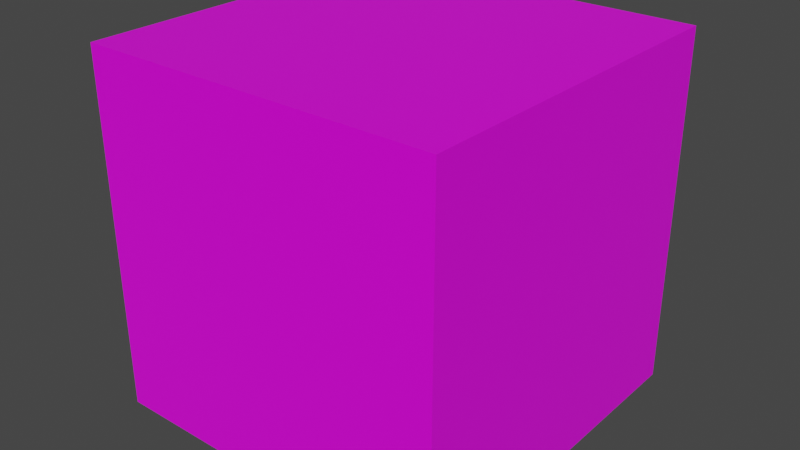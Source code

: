 # Source: yog.blend  (saved by Blender 2.91.10; exported with 4.5.12 LTS)
import bpy
from mathutils import Matrix  # noqa: F401  (used for matrix-valued properties, if any)

bpy.ops.wm.read_factory_settings(use_empty=True)
scene = bpy.context.scene
scene.name = 'Scene'

# ---- collections
col_collection = bpy.data.collections.new('Collection'); scene.collection.children.link(col_collection)

# ---- images (referenced by path relative to the original .blend; pixels are not part of the script)
import os
ASSET_DIR = os.environ.get("B2B_ASSET_DIR", "")  # directory of the original .blend (textures are referenced by path, not embedded)
HERE = os.path.dirname(os.path.abspath(__file__))  # packed textures are extracted next to this script under _unpacked/

def load_image(name, relpath, width, height, colorspace="sRGB"):
    """Load a texture the original file referenced (path relative to the .blend, or extracted next to this script)."""
    p = next((c for c in (os.path.join(HERE, relpath), os.path.join(ASSET_DIR, relpath)) if relpath and os.path.exists(c)), "")
    if p:
        img = bpy.data.images.load(p, check_existing=True)
        img.name = name
    else:  # same state as the original file: an image datablock whose file is absent (Cycles renders it pink)
        img = bpy.data.images.new(name, width, height)
        img.source = "FILE"
        img.filepath = "//" + (relpath or name)
    img.colorspace_settings.name = colorspace
    return img
img_wo_png = load_image('wo.png', 'Textures/yog.png', 1024, 1024, 'sRGB')

# ---- materials (node trees are filled in below, after node groups)
mat_material = bpy.data.materials.new('Material')
mat_material.alpha_threshold = 0.0
mat_material.use_transparent_shadow = False
mat_material.line_color = (0.0, 0.0, 0.0, 1.0)

# ---- material node trees
mat_material.use_nodes = True; mat_material.node_tree.nodes.clear()
_N = mat_material.node_tree.nodes; _L = mat_material.node_tree.links
n0 = _N.new('ShaderNodeOutputMaterial'); n0.name = 'Material Output'; n0.location = (300, 300)
n1 = _N.new('ShaderNodeBsdfPrincipled'); n1.name = 'Principled BSDF'; n1.location = (10, 300)
n1.distribution = 'GGX'
n1.subsurface_method = 'BURLEY'
n1.inputs[2].default_value = 0.4
n1.inputs[3].default_value = 1.45
n1.inputs[27].default_value = (0.0, 0.0, 0.0, 1.0)
n1.inputs[28].default_value = 1.0
n2 = _N.new('ShaderNodeTexImage'); n2.name = 'Image Texture'; n2.location = (-280, 260)
n2.image = img_wo_png
_L.new(n1.outputs[0], n0.inputs[0])
_L.new(n2.outputs[0], n1.inputs[0])
n0.is_active_output = True

# ---- world
world_world = bpy.data.worlds.new('World'); scene.world = world_world
world_world.use_nodes = True; world_world.node_tree.nodes.clear()
_N = world_world.node_tree.nodes; _L = world_world.node_tree.links
n0 = _N.new('ShaderNodeOutputWorld'); n0.name = 'World Output'; n0.location = (300, 300)
n1 = _N.new('ShaderNodeBackground'); n1.name = 'Background'; n1.location = (10, 300)
n1.inputs[0].default_value = (0.05088, 0.05088, 0.05088, 1.0)
_L.new(n1.outputs[0], n0.inputs[0])
n0.is_active_output = True
world_world.color = (0.05088, 0.05088, 0.05088)
world_world.use_sun_shadow = False
world_world.sun_shadow_jitter_overblur = 0.0

# ---- meshes
me_cube = bpy.data.meshes.new('Cube')
me_cube.from_pydata([(1.0, 1.0, 1.0), (1.0, 1.0, -1.0), (1.0, -1.0, 1.0), (1.0, -1.0, -1.0), (-1.0, 1.0, 1.0), (-1.0, 1.0, -1.0), (-1.0, -1.0, 1.0), (-1.0, -1.0, -1.0)], [], [(0, 4, 6, 2), (3, 2, 6, 7), (7, 6, 4, 5), (5, 1, 3, 7), (1, 0, 2, 3), (5, 4, 0, 1)])
_uv = me_cube.uv_layers.new(name='UVMap')
_uv.uv.foreach_set('vector', [0.625, 0.5, 0.875, 0.5, 0.875, 0.75, 0.625, 0.75, 0.375, 0.75, 0.625, 0.75, 0.625, 1.0, 0.375, 1.0, 0.375, 0.0, 0.625, 0.0, 0.625, 0.25, 0.375, 0.25, 0.125, 0.5, 0.375, 0.5, 0.375, 0.75, 0.125, 0.75, 0.375, 0.5, 0.625, 0.5, 0.625, 0.75, 0.375, 0.75, 0.375, 0.25, 0.625, 0.25, 0.625, 0.5, 0.375, 0.5])
me_cube.materials.append(mat_material)
me_cube.use_remesh_preserve_volume = False
me_cube.use_remesh_preserve_attributes = False
me_cube.use_mirror_vertex_groups = False
me_cube.update()

# ---- objects
ob_cube = bpy.data.objects.new('Cube', me_cube)

# ---- transforms, parenting, visibility, modifiers, constraints
ob_cube.location = (0.0, 0.0, 0.0)
ob_cube.lock_rotations_4d = False
ob_cube.empty_display_type = 'ARROWS'
ob_cube.lineart.crease_threshold = 0.0

# ---- collection membership
col_collection.objects.link(ob_cube)

# ---- scene / render settings (as saved in the file)
scene.frame_start = 1; scene.frame_end = 250; scene.frame_set(0)
scene.render.engine = 'BLENDER_EEVEE_NEXT'
scene.cycles.use_denoising = False
scene.cycles.samples = 128
scene.cycles.sampling_pattern = 'TABULATED_SOBOL'
scene.cycles.use_adaptive_sampling = False
scene.cycles.use_light_tree = False
scene.view_settings.view_transform = 'Filmic'
bpy.context.view_layer.update()

# ---- added for rendering (the .blend has no active camera and no usable light): camera, sun
cam_auto = bpy.data.cameras.new('AutoCamera')
cam_auto.lens = 50.0
cam_auto.sensor_width = 36.0
cam_auto.clip_end = 1000.0
ob_auto_camera = bpy.data.objects.new('AutoCamera', cam_auto)
scene.collection.objects.link(ob_auto_camera)
ob_auto_camera.location = (3.20507, -3.84609, 2.56406)
ob_auto_camera.rotation_euler = (1.09748, -7.21219e-08, 0.694738)
scene.camera = ob_auto_camera
light_auto_sun = bpy.data.lights.new('AutoSun', 'SUN')
light_auto_sun.energy = 3.0
light_auto_sun.angle = 0.0523599
ob_auto_sun = bpy.data.objects.new('AutoSun', light_auto_sun)
scene.collection.objects.link(ob_auto_sun)
ob_auto_sun.rotation_euler = (0.872665, 0.174533, 0.523599)
bpy.context.view_layer.update()
